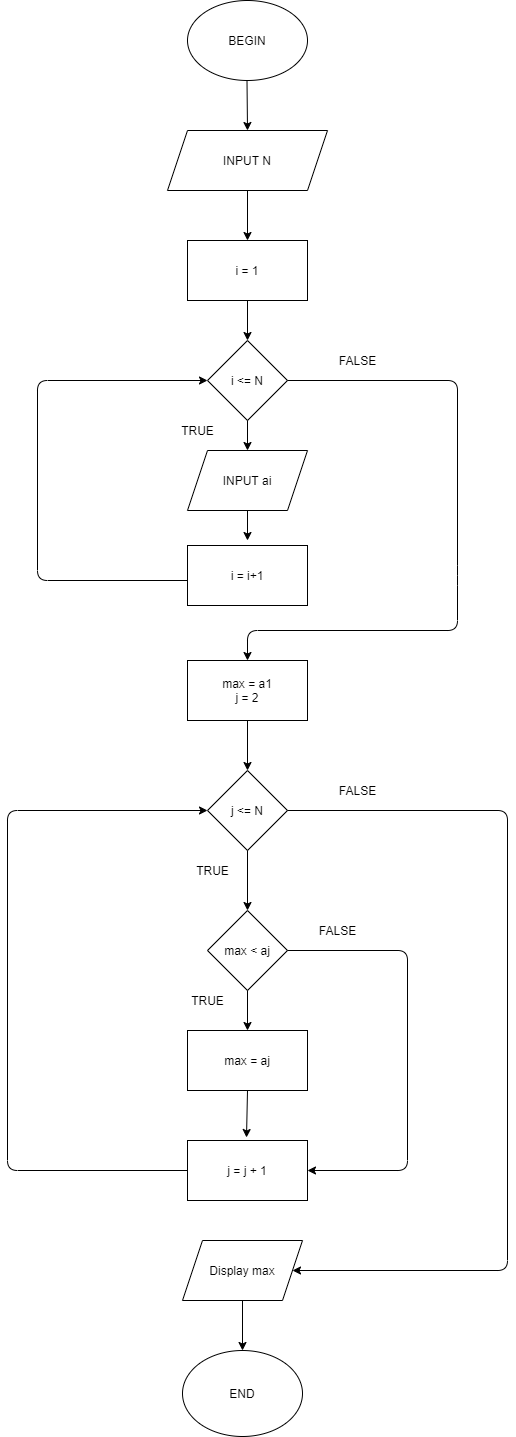

The diagram above was exported from draw.io. Its source (the exported page's mxGraphModel, read from the mxfile embedded in the PNG):
<mxGraphModel dx="868" dy="393" grid="1" gridSize="10" guides="1" tooltips="1" connect="1" arrows="1" fold="1" page="1" pageScale="1" pageWidth="827" pageHeight="1169" math="0" shadow="0">
  <root>
    <mxCell id="0" />
    <mxCell id="1" parent="0" />
    <mxCell id="8kWMrKMUU76tJJShbdeI-1" value="BEGIN" style="ellipse;whiteSpace=wrap;html=1;" vertex="1" parent="1">
      <mxGeometry x="340" y="10" width="120" height="80" as="geometry" />
    </mxCell>
    <mxCell id="8kWMrKMUU76tJJShbdeI-2" value="INPUT N" style="shape=parallelogram;perimeter=parallelogramPerimeter;whiteSpace=wrap;html=1;fixedSize=1;" vertex="1" parent="1">
      <mxGeometry x="320" y="140" width="160" height="60" as="geometry" />
    </mxCell>
    <mxCell id="8kWMrKMUU76tJJShbdeI-5" value="END" style="ellipse;whiteSpace=wrap;html=1;" vertex="1" parent="1">
      <mxGeometry x="335" y="1360" width="120" height="86" as="geometry" />
    </mxCell>
    <mxCell id="8kWMrKMUU76tJJShbdeI-9" value="" style="endArrow=classic;html=1;entryX=0.5;entryY=0;entryDx=0;entryDy=0;exitX=0.5;exitY=1;exitDx=0;exitDy=0;" edge="1" parent="1" target="8kWMrKMUU76tJJShbdeI-2">
      <mxGeometry width="50" height="50" relative="1" as="geometry">
        <mxPoint x="399.5" y="90" as="sourcePoint" />
        <mxPoint x="399.5" y="130" as="targetPoint" />
      </mxGeometry>
    </mxCell>
    <mxCell id="8kWMrKMUU76tJJShbdeI-30" value="" style="endArrow=classic;html=1;entryX=0.5;entryY=0;entryDx=0;entryDy=0;" edge="1" parent="1" target="8kWMrKMUU76tJJShbdeI-5">
      <mxGeometry width="50" height="50" relative="1" as="geometry">
        <mxPoint x="395" y="1310" as="sourcePoint" />
        <mxPoint x="445" y="1260" as="targetPoint" />
      </mxGeometry>
    </mxCell>
    <mxCell id="8kWMrKMUU76tJJShbdeI-34" value="" style="endArrow=classic;html=1;" edge="1" parent="1">
      <mxGeometry width="50" height="50" relative="1" as="geometry">
        <mxPoint x="400" y="200" as="sourcePoint" />
        <mxPoint x="400" y="250" as="targetPoint" />
      </mxGeometry>
    </mxCell>
    <mxCell id="8kWMrKMUU76tJJShbdeI-48" value="i = 1" style="rounded=0;whiteSpace=wrap;html=1;" vertex="1" parent="1">
      <mxGeometry x="340" y="250" width="120" height="60" as="geometry" />
    </mxCell>
    <mxCell id="8kWMrKMUU76tJJShbdeI-49" value="i &amp;lt;= N" style="rhombus;whiteSpace=wrap;html=1;" vertex="1" parent="1">
      <mxGeometry x="360" y="350" width="80" height="80" as="geometry" />
    </mxCell>
    <mxCell id="8kWMrKMUU76tJJShbdeI-50" value="" style="endArrow=classic;html=1;entryX=0.5;entryY=0;entryDx=0;entryDy=0;" edge="1" parent="1" target="8kWMrKMUU76tJJShbdeI-49">
      <mxGeometry width="50" height="50" relative="1" as="geometry">
        <mxPoint x="400" y="310" as="sourcePoint" />
        <mxPoint x="450" y="260" as="targetPoint" />
      </mxGeometry>
    </mxCell>
    <mxCell id="8kWMrKMUU76tJJShbdeI-51" value="i = i+1" style="rounded=0;whiteSpace=wrap;html=1;" vertex="1" parent="1">
      <mxGeometry x="340" y="555" width="120" height="60" as="geometry" />
    </mxCell>
    <mxCell id="8kWMrKMUU76tJJShbdeI-52" value="INPUT ai" style="shape=parallelogram;perimeter=parallelogramPerimeter;whiteSpace=wrap;html=1;fixedSize=1;" vertex="1" parent="1">
      <mxGeometry x="340" y="460" width="120" height="60" as="geometry" />
    </mxCell>
    <mxCell id="8kWMrKMUU76tJJShbdeI-53" value="" style="endArrow=classic;html=1;entryX=0.5;entryY=0;entryDx=0;entryDy=0;" edge="1" parent="1" target="8kWMrKMUU76tJJShbdeI-52">
      <mxGeometry width="50" height="50" relative="1" as="geometry">
        <mxPoint x="400" y="430" as="sourcePoint" />
        <mxPoint x="450" y="380" as="targetPoint" />
      </mxGeometry>
    </mxCell>
    <mxCell id="8kWMrKMUU76tJJShbdeI-54" value="" style="endArrow=classic;html=1;" edge="1" parent="1">
      <mxGeometry width="50" height="50" relative="1" as="geometry">
        <mxPoint x="400" y="520" as="sourcePoint" />
        <mxPoint x="400" y="550" as="targetPoint" />
      </mxGeometry>
    </mxCell>
    <mxCell id="8kWMrKMUU76tJJShbdeI-55" value="" style="endArrow=classic;html=1;entryX=0;entryY=0.5;entryDx=0;entryDy=0;" edge="1" parent="1" target="8kWMrKMUU76tJJShbdeI-49">
      <mxGeometry width="50" height="50" relative="1" as="geometry">
        <mxPoint x="340" y="590" as="sourcePoint" />
        <mxPoint x="390" y="540" as="targetPoint" />
        <Array as="points">
          <mxPoint x="190" y="590" />
          <mxPoint x="190" y="390" />
        </Array>
      </mxGeometry>
    </mxCell>
    <mxCell id="8kWMrKMUU76tJJShbdeI-56" value="max = a1&lt;br&gt;j = 2" style="rounded=0;whiteSpace=wrap;html=1;" vertex="1" parent="1">
      <mxGeometry x="340" y="670" width="120" height="60" as="geometry" />
    </mxCell>
    <mxCell id="8kWMrKMUU76tJJShbdeI-57" value="" style="endArrow=classic;html=1;entryX=0.5;entryY=0;entryDx=0;entryDy=0;" edge="1" parent="1" target="8kWMrKMUU76tJJShbdeI-56">
      <mxGeometry width="50" height="50" relative="1" as="geometry">
        <mxPoint x="440" y="390" as="sourcePoint" />
        <mxPoint x="490" y="340" as="targetPoint" />
        <Array as="points">
          <mxPoint x="610" y="390" />
          <mxPoint x="610" y="585" />
          <mxPoint x="610" y="640" />
          <mxPoint x="400" y="640" />
        </Array>
      </mxGeometry>
    </mxCell>
    <mxCell id="8kWMrKMUU76tJJShbdeI-58" value="TRUE" style="text;html=1;align=center;verticalAlign=middle;resizable=0;points=[];autosize=1;" vertex="1" parent="1">
      <mxGeometry x="325" y="430" width="50" height="20" as="geometry" />
    </mxCell>
    <mxCell id="8kWMrKMUU76tJJShbdeI-59" value="FALSE" style="text;html=1;align=center;verticalAlign=middle;resizable=0;points=[];autosize=1;" vertex="1" parent="1">
      <mxGeometry x="485" y="360" width="50" height="20" as="geometry" />
    </mxCell>
    <mxCell id="8kWMrKMUU76tJJShbdeI-60" value="j &amp;lt;= N" style="rhombus;whiteSpace=wrap;html=1;" vertex="1" parent="1">
      <mxGeometry x="360" y="780" width="80" height="80" as="geometry" />
    </mxCell>
    <mxCell id="8kWMrKMUU76tJJShbdeI-61" value="" style="endArrow=classic;html=1;" edge="1" parent="1" target="8kWMrKMUU76tJJShbdeI-60">
      <mxGeometry width="50" height="50" relative="1" as="geometry">
        <mxPoint x="400" y="730" as="sourcePoint" />
        <mxPoint x="450" y="680" as="targetPoint" />
      </mxGeometry>
    </mxCell>
    <mxCell id="8kWMrKMUU76tJJShbdeI-62" value="max &amp;lt; aj" style="rhombus;whiteSpace=wrap;html=1;" vertex="1" parent="1">
      <mxGeometry x="360" y="920" width="80" height="80" as="geometry" />
    </mxCell>
    <mxCell id="8kWMrKMUU76tJJShbdeI-63" value="max = aj" style="rounded=0;whiteSpace=wrap;html=1;" vertex="1" parent="1">
      <mxGeometry x="340" y="1040" width="120" height="60" as="geometry" />
    </mxCell>
    <mxCell id="8kWMrKMUU76tJJShbdeI-64" value="" style="endArrow=classic;html=1;entryX=0.5;entryY=0;entryDx=0;entryDy=0;" edge="1" parent="1" target="8kWMrKMUU76tJJShbdeI-62">
      <mxGeometry width="50" height="50" relative="1" as="geometry">
        <mxPoint x="400" y="860" as="sourcePoint" />
        <mxPoint x="450" y="810" as="targetPoint" />
      </mxGeometry>
    </mxCell>
    <mxCell id="8kWMrKMUU76tJJShbdeI-65" value="" style="endArrow=classic;html=1;entryX=0.5;entryY=0;entryDx=0;entryDy=0;" edge="1" parent="1" target="8kWMrKMUU76tJJShbdeI-63">
      <mxGeometry width="50" height="50" relative="1" as="geometry">
        <mxPoint x="400" y="1000" as="sourcePoint" />
        <mxPoint x="450" y="950" as="targetPoint" />
      </mxGeometry>
    </mxCell>
    <mxCell id="8kWMrKMUU76tJJShbdeI-66" value="j = j + 1" style="rounded=0;whiteSpace=wrap;html=1;" vertex="1" parent="1">
      <mxGeometry x="340" y="1150" width="120" height="60" as="geometry" />
    </mxCell>
    <mxCell id="8kWMrKMUU76tJJShbdeI-67" value="TRUE" style="text;html=1;align=center;verticalAlign=middle;resizable=0;points=[];autosize=1;" vertex="1" parent="1">
      <mxGeometry x="340" y="870" width="50" height="20" as="geometry" />
    </mxCell>
    <mxCell id="8kWMrKMUU76tJJShbdeI-68" value="" style="endArrow=classic;html=1;entryX=0;entryY=0.5;entryDx=0;entryDy=0;" edge="1" parent="1" target="8kWMrKMUU76tJJShbdeI-60">
      <mxGeometry width="50" height="50" relative="1" as="geometry">
        <mxPoint x="340" y="1180" as="sourcePoint" />
        <mxPoint x="390" y="1130" as="targetPoint" />
        <Array as="points">
          <mxPoint x="160" y="1180" />
          <mxPoint x="160" y="820" />
        </Array>
      </mxGeometry>
    </mxCell>
    <mxCell id="8kWMrKMUU76tJJShbdeI-69" value="" style="endArrow=classic;html=1;exitX=0.5;exitY=1;exitDx=0;exitDy=0;" edge="1" parent="1" source="8kWMrKMUU76tJJShbdeI-63">
      <mxGeometry width="50" height="50" relative="1" as="geometry">
        <mxPoint x="402" y="1100" as="sourcePoint" />
        <mxPoint x="399" y="1147" as="targetPoint" />
      </mxGeometry>
    </mxCell>
    <mxCell id="8kWMrKMUU76tJJShbdeI-70" value="TRUE" style="text;html=1;align=center;verticalAlign=middle;resizable=0;points=[];autosize=1;" vertex="1" parent="1">
      <mxGeometry x="335" y="1000" width="50" height="20" as="geometry" />
    </mxCell>
    <mxCell id="8kWMrKMUU76tJJShbdeI-71" value="Display max" style="shape=parallelogram;perimeter=parallelogramPerimeter;whiteSpace=wrap;html=1;fixedSize=1;" vertex="1" parent="1">
      <mxGeometry x="335" y="1250" width="120" height="60" as="geometry" />
    </mxCell>
    <mxCell id="8kWMrKMUU76tJJShbdeI-72" value="" style="endArrow=classic;html=1;entryX=1;entryY=0.5;entryDx=0;entryDy=0;" edge="1" parent="1" target="8kWMrKMUU76tJJShbdeI-71">
      <mxGeometry width="50" height="50" relative="1" as="geometry">
        <mxPoint x="440" y="820" as="sourcePoint" />
        <mxPoint x="490" y="770" as="targetPoint" />
        <Array as="points">
          <mxPoint x="660" y="820" />
          <mxPoint x="660" y="1280" />
        </Array>
      </mxGeometry>
    </mxCell>
    <mxCell id="8kWMrKMUU76tJJShbdeI-73" value="FALSE" style="text;html=1;align=center;verticalAlign=middle;resizable=0;points=[];autosize=1;" vertex="1" parent="1">
      <mxGeometry x="485" y="790" width="50" height="20" as="geometry" />
    </mxCell>
    <mxCell id="8kWMrKMUU76tJJShbdeI-74" value="" style="endArrow=classic;html=1;entryX=1;entryY=0.5;entryDx=0;entryDy=0;" edge="1" parent="1" target="8kWMrKMUU76tJJShbdeI-66">
      <mxGeometry width="50" height="50" relative="1" as="geometry">
        <mxPoint x="440" y="960" as="sourcePoint" />
        <mxPoint x="490" y="910" as="targetPoint" />
        <Array as="points">
          <mxPoint x="560" y="960" />
          <mxPoint x="560" y="1180" />
        </Array>
      </mxGeometry>
    </mxCell>
    <mxCell id="8kWMrKMUU76tJJShbdeI-75" value="FALSE" style="text;html=1;align=center;verticalAlign=middle;resizable=0;points=[];autosize=1;" vertex="1" parent="1">
      <mxGeometry x="465" y="930" width="50" height="20" as="geometry" />
    </mxCell>
  </root>
</mxGraphModel>